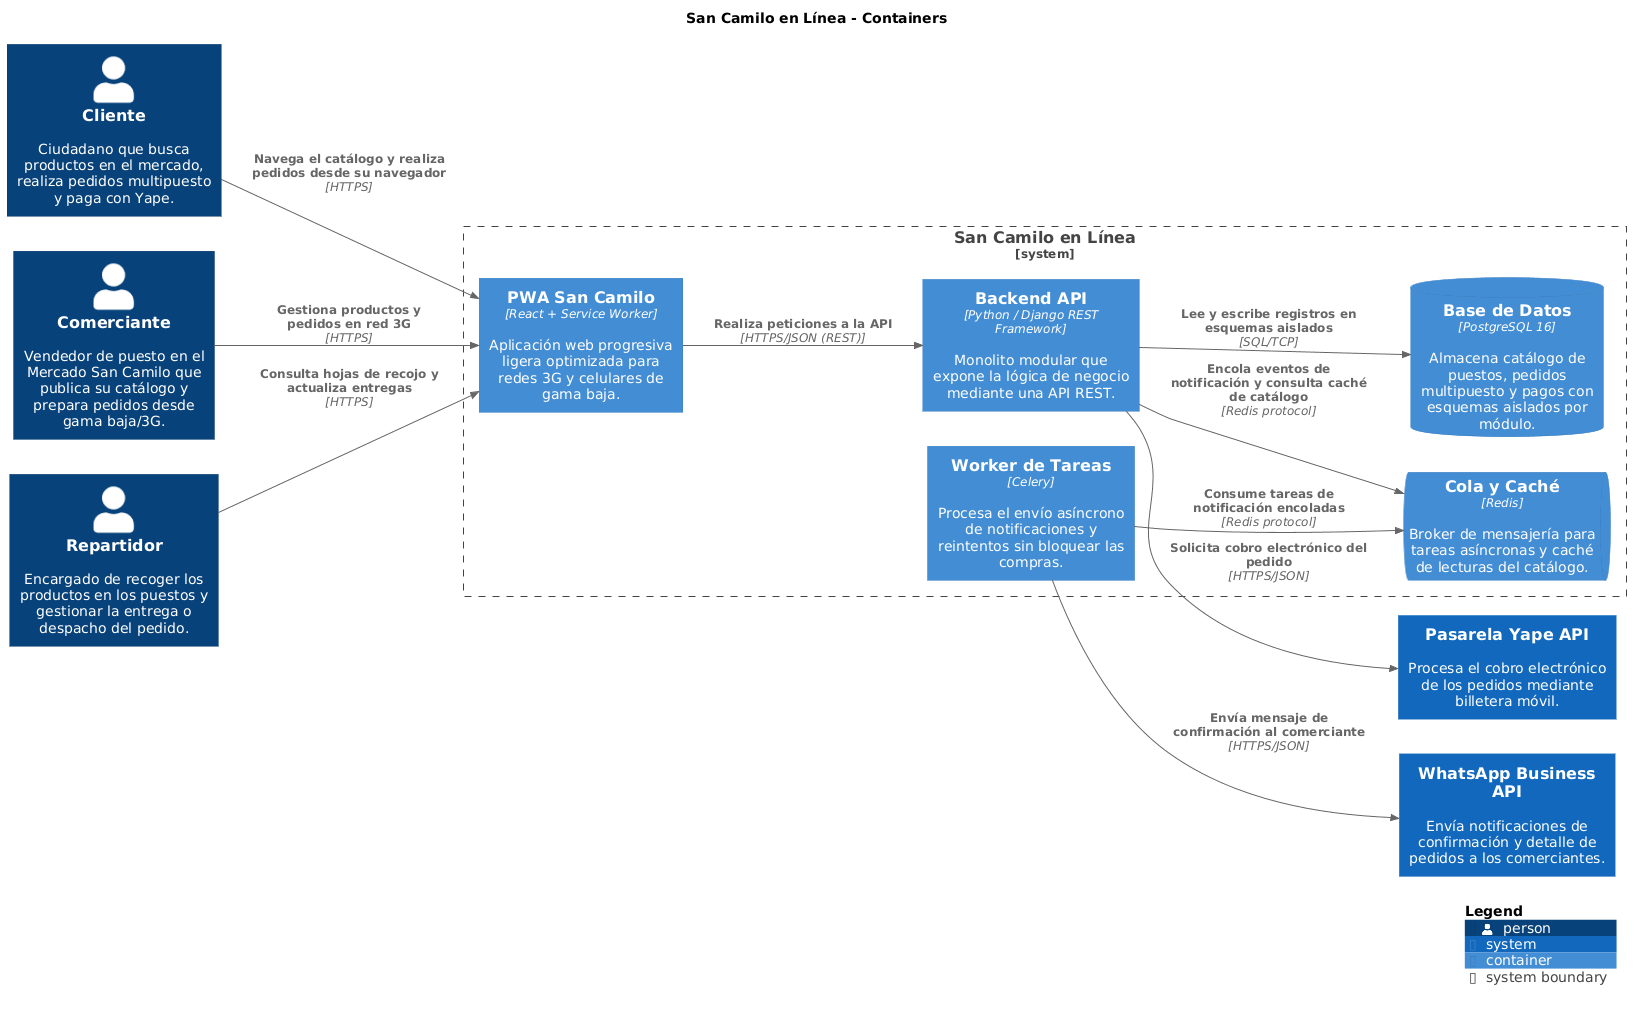

The diagram above was rendered by PlantUML. Its source (embedded in the PNG):
@startuml
set separator none
title San Camilo en Línea - Containers

left to right direction

!include <C4/C4>
!include <C4/C4_Context>
!include <C4/C4_Container>

Person(Cliente, "Cliente", $descr="Ciudadano que busca productos en el mercado, realiza pedidos multipuesto y paga con Yape.", $tags="", $link="")
Person(Comerciante, "Comerciante", $descr="Vendedor de puesto en el Mercado San Camilo que publica su catálogo y prepara pedidos desde gama baja/3G.", $tags="", $link="")
Person(Repartidor, "Repartidor", $descr="Encargado de recoger los productos en los puestos y gestionar la entrega o despacho del pedido.", $tags="", $link="")
System(PasarelaYapeAPI, "Pasarela Yape API", $descr="Procesa el cobro electrónico de los pedidos mediante billetera móvil.", $tags="", $link="")
System(WhatsAppBusinessAPI, "WhatsApp Business API", $descr="Envía notificaciones de confirmación y detalle de pedidos a los comerciantes.", $tags="", $link="")

System_Boundary("SanCamiloenLínea_boundary", "San Camilo en Línea", $tags="") {
  Container(SanCamiloenLínea.WorkerdeTareas, "Worker de Tareas", $techn="Celery", $descr="Procesa el envío asíncrono de notificaciones y reintentos sin bloquear las compras.", $tags="", $link="")
  ContainerDb(SanCamiloenLínea.BasedeDatos, "Base de Datos", $techn="PostgreSQL 16", $descr="Almacena catálogo de puestos, pedidos multipuesto y pagos con esquemas aislados por módulo.", $tags="", $link="")
  ContainerQueue(SanCamiloenLínea.ColayCaché, "Cola y Caché", $techn="Redis", $descr="Broker de mensajería para tareas asíncronas y caché de lecturas del catálogo.", $tags="", $link="")
  Container(SanCamiloenLínea.PWASanCamilo, "PWA San Camilo", $techn="React + Service Worker", $descr="Aplicación web progresiva ligera optimizada para redes 3G y celulares de gama baja.", $tags="", $link="")
  Container(SanCamiloenLínea.BackendAPI, "Backend API", $techn="Python / Django REST Framework", $descr="Monolito modular que expone la lógica de negocio mediante una API REST.", $tags="", $link="")
}

Rel(Cliente, SanCamiloenLínea.PWASanCamilo, "Navega el catálogo y realiza pedidos desde su navegador", $techn="HTTPS", $tags="", $link="")
Rel(Comerciante, SanCamiloenLínea.PWASanCamilo, "Gestiona productos y pedidos en red 3G", $techn="HTTPS", $tags="", $link="")
Rel(Repartidor, SanCamiloenLínea.PWASanCamilo, "Consulta hojas de recojo y actualiza entregas", $techn="HTTPS", $tags="", $link="")
Rel(SanCamiloenLínea.PWASanCamilo, SanCamiloenLínea.BackendAPI, "Realiza peticiones a la API", $techn="HTTPS/JSON (REST)", $tags="", $link="")
Rel(SanCamiloenLínea.BackendAPI, SanCamiloenLínea.BasedeDatos, "Lee y escribe registros en esquemas aislados", $techn="SQL/TCP", $tags="", $link="")
Rel(SanCamiloenLínea.BackendAPI, SanCamiloenLínea.ColayCaché, "Encola eventos de notificación y consulta caché de catálogo", $techn="Redis protocol", $tags="", $link="")
Rel(SanCamiloenLínea.WorkerdeTareas, SanCamiloenLínea.ColayCaché, "Consume tareas de notificación encoladas", $techn="Redis protocol", $tags="", $link="")
Rel(SanCamiloenLínea.BackendAPI, PasarelaYapeAPI, "Solicita cobro electrónico del pedido", $techn="HTTPS/JSON", $tags="", $link="")
Rel(SanCamiloenLínea.WorkerdeTareas, WhatsAppBusinessAPI, "Envía mensaje de confirmación al comerciante", $techn="HTTPS/JSON", $tags="", $link="")

SHOW_LEGEND(true)
@enduml